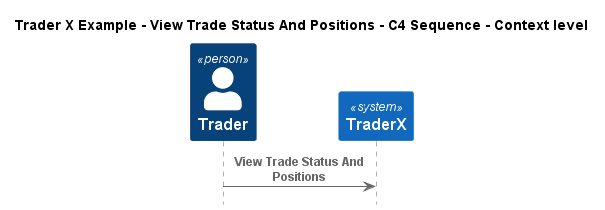

The diagram above was rendered by PlantUML. Its source (embedded in the PNG):
@startuml
!include ..\..\..\.c4s\C4_Sequence.puml

title Trader X Example - View Trade Status And Positions - C4 Sequence - Context level

Person(TraderXExample.Actors.Trader, "Trader", "")
System(TraderXExample.SoftwareSystems.TraderX, "TraderX", "TraderX")

Rel(TraderXExample.Actors.Trader, TraderXExample.SoftwareSystems.TraderX, "View Trade Status And Positions")


@enduml